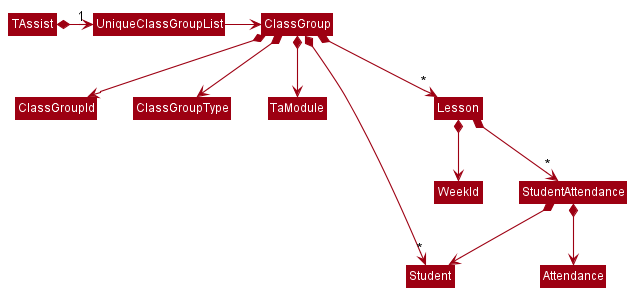

The diagram above was rendered by PlantUML. Its source (embedded in the PNG):
@startuml
!include style.puml
skinparam arrowThickness 1.1
skinparam arrowColor MODEL_COLOR
skinparam classBackgroundColor MODEL_COLOR

TAssist *-right-> "1" UniqueClassGroupList
UniqueClassGroupList -right-> ClassGroup

ClassGroup *--> ClassGroupId
ClassGroup *--> ClassGroupType
ClassGroup *--> TaModule
ClassGroup *--> "~*" Student
ClassGroup *--> "~*" Lesson

Lesson *--> WeekId
Lesson *--> "~*" StudentAttendance

StudentAttendance *--> Student
StudentAttendance *--> Attendance
@enduml